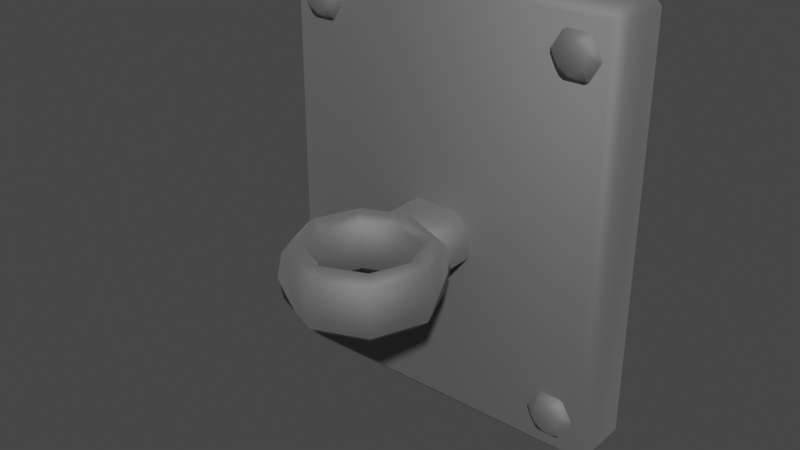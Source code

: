 # Source: Torchholder.blend  (saved by Blender 3.4.6; exported with 4.5.12 LTS)
import bpy
from mathutils import Matrix  # noqa: F401  (used for matrix-valued properties, if any)

bpy.ops.wm.read_factory_settings(use_empty=True)
scene = bpy.context.scene
scene.name = 'Scene'

# ---- collections
col_collection = bpy.data.collections.new('Collection'); scene.collection.children.link(col_collection)

# ---- materials (node trees are filled in below, after node groups)
mat_material_001 = bpy.data.materials.new('Material.001')
mat_material_001.use_transparent_shadow = False

# ---- material node trees
mat_material_001.use_nodes = True; mat_material_001.node_tree.nodes.clear()
_N = mat_material_001.node_tree.nodes; _L = mat_material_001.node_tree.links
n0 = _N.new('ShaderNodeBsdfPrincipled'); n0.name = 'Principled BSDF'; n0.location = (10, 300)
n0.distribution = 'GGX'
n0.subsurface_method = 'RANDOM_WALK_SKIN'
n0.inputs[0].default_value = (0.3613, 0.3613, 0.3613, 1.0)
n0.inputs[1].default_value = 1.0
n0.inputs[2].default_value = 0.8097
n0.inputs[3].default_value = 1.45
n0.inputs[27].default_value = (0.0, 0.0, 0.0, 1.0)
n0.inputs[28].default_value = 1.0
n1 = _N.new('ShaderNodeOutputMaterial'); n1.name = 'Material Output'; n1.location = (300, 300)
_L.new(n0.outputs[0], n1.inputs[0])
n1.is_active_output = True

# ---- world
world_world = bpy.data.worlds.new('World'); scene.world = world_world
world_world.use_nodes = True; world_world.node_tree.nodes.clear()
_N = world_world.node_tree.nodes; _L = world_world.node_tree.links
n0 = _N.new('ShaderNodeOutputWorld'); n0.name = 'World Output'; n0.location = (300, 300)
n1 = _N.new('ShaderNodeBackground'); n1.name = 'Background'; n1.location = (10, 300)
n1.inputs[0].default_value = (0.05088, 0.05088, 0.05088, 1.0)
_L.new(n1.outputs[0], n0.inputs[0])
n0.is_active_output = True
world_world.color = (0.05088, 0.05088, 0.05088)
world_world.use_sun_shadow = False
world_world.sun_shadow_jitter_overblur = 0.0

# ---- meshes
me_cube_001 = bpy.data.meshes.new('Cube.001')
me_cube_001.from_pydata([(0.06695, -0.1523, -0.02405), (0.06303, -0.1523, -0.003609), (0.05356, -0.1523, 0.00486), (0.04409, -0.1523, -0.003609), (0.04017, -0.1523, -0.02405), (0.04409, -0.1523, -0.0445), (0.05356, -0.1523, -0.05297), (0.06303, -0.1523, -0.0445), (0.04734, -0.105, -0.02405), (0.04457, -0.1077, -0.003609), (0.03787, -0.1144, 0.00486), (0.03118, -0.1211, -0.003609), (0.0284, -0.1239, -0.02405), (0.03118, -0.1211, -0.0445), (0.03787, -0.1144, -0.05297), (0.04457, -0.1077, -0.0445), (4.15e-09, -0.08534, -0.02405), (3.854e-09, -0.08926, -0.003609), (3.139e-09, -0.09873, 0.00486), (2.424e-09, -0.1082, -0.003609), (2.128e-09, -0.1121, -0.02405), (2.424e-09, -0.1082, -0.0445), (3.139e-09, -0.09873, -0.05297), (3.854e-09, -0.08926, -0.0445), (-0.04734, -0.105, -0.02405), (-0.04457, -0.1077, -0.003609), (-0.03787, -0.1144, 0.00486), (-0.03118, -0.1211, -0.003609), (-0.0284, -0.1239, -0.02405), (-0.03118, -0.1211, -0.0445), (-0.03787, -0.1144, -0.05297), (-0.04457, -0.1077, -0.0445), (-0.06695, -0.1523, -0.02405), (-0.06303, -0.1523, -0.003609), (-0.05356, -0.1523, 0.00486), (-0.04409, -0.1523, -0.003609), (-0.04017, -0.1523, -0.02405), (-0.04409, -0.1523, -0.0445), (-0.05356, -0.1523, -0.05297), (-0.06303, -0.1523, -0.0445), (-0.04734, -0.1996, -0.02405), (-0.04457, -0.1969, -0.003609), (-0.03787, -0.1902, 0.00486), (-0.03118, -0.1835, -0.003609), (-0.0284, -0.1807, -0.02405), (-0.03118, -0.1835, -0.0445), (-0.03787, -0.1902, -0.05297), (-0.04457, -0.1969, -0.0445), (4.15e-09, -0.2192, -0.02405), (3.854e-09, -0.2153, -0.003609), (3.139e-09, -0.2058, 0.00486), (2.424e-09, -0.1964, -0.003609), (2.128e-09, -0.1925, -0.02405), (2.424e-09, -0.1964, -0.0445), (3.139e-09, -0.2058, -0.05297), (3.854e-09, -0.2153, -0.0445), (0.04734, -0.1996, -0.02405), (0.04457, -0.1969, -0.003609), (0.03787, -0.1902, 0.00486), (0.03118, -0.1835, -0.003609), (0.0284, -0.1807, -0.02405), (0.03118, -0.1835, -0.0445), (0.03787, -0.1902, -0.05297), (0.04457, -0.1969, -0.0445), (-0.1465, -0.05287, -0.1926), (-0.1465, -0.06287, -0.1826), (-0.1546, -0.05287, -0.1826), (-0.1465, -0.06287, 0.1826), (-0.1465, -0.05287, 0.1926), (-0.1546, -0.05287, 0.1826), (-0.1465, -0.01, -0.1926), (-0.1546, -0.01, -0.1826), (-0.1465, 0.0, -0.1826), (-0.1465, -0.01, 0.1926), (-0.1465, 0.0, 0.1826), (-0.1546, -0.01, 0.1826), (0.1465, -0.05287, -0.1926), (0.1546, -0.05287, -0.1826), (0.1465, -0.06287, -0.1826), (0.1465, -0.05287, 0.1926), (0.1465, -0.06287, 0.1826), (0.1546, -0.05287, 0.1826), (0.1465, -0.01, -0.1926), (0.1465, 0.0, -0.1826), (0.1546, -0.01, -0.1826), (0.1465, -0.01, 0.1926), (0.1546, -0.01, 0.1826), (0.1465, 0.0, 0.1826), (-0.01972, -0.04059, -0.04767), (-0.01972, -0.03059, -0.03767), (-0.03376, -0.04059, -0.03767), (-0.01972, -0.03059, -0.009576), (-0.01972, -0.04059, 0.0004238), (-0.03376, -0.04059, -0.009576), (-0.01972, -0.09863, -0.04767), (-0.03376, -0.09863, -0.03767), (-0.01972, -0.1086, -0.03767), (-0.01972, -0.09863, 0.0004238), (-0.01972, -0.1086, -0.009576), (-0.03376, -0.09863, -0.009576), (0.01972, -0.04059, -0.04767), (0.03376, -0.04059, -0.03767), (0.01972, -0.03059, -0.03767), (0.01972, -0.04059, 0.0004238), (0.01972, -0.03059, -0.009576), (0.03376, -0.04059, -0.009576), (0.01972, -0.09863, -0.04767), (0.01972, -0.1086, -0.03767), (0.03376, -0.09863, -0.03767), (0.01972, -0.09863, 0.0004238), (0.03376, -0.09863, -0.009576), (0.01972, -0.1086, -0.009576), (0.12, -0.04079, 0.1651), (0.1113, -0.04678, 0.1717), (0.1287, -0.04678, 0.1717), (0.12, -0.06947, 0.1651), (0.1287, -0.06347, 0.1717), (0.1113, -0.06347, 0.1717), (0.1307, -0.04079, 0.1589), (0.1321, -0.04678, 0.1697), (0.1407, -0.04678, 0.1547), (0.1307, -0.06947, 0.1589), (0.1407, -0.06347, 0.1547), (0.1321, -0.06347, 0.1697), (0.1307, -0.04079, 0.1466), (0.1407, -0.04678, 0.1508), (0.1321, -0.04678, 0.1358), (0.1307, -0.06947, 0.1466), (0.1321, -0.06347, 0.1358), (0.1407, -0.06347, 0.1508), (0.12, -0.04079, 0.1404), (0.1287, -0.04678, 0.1338), (0.1113, -0.04678, 0.1338), (0.12, -0.06947, 0.1404), (0.1113, -0.06347, 0.1338), (0.1287, -0.06347, 0.1338), (0.1093, -0.04079, 0.1466), (0.1079, -0.04678, 0.1358), (0.09928, -0.04678, 0.1508), (0.1093, -0.06947, 0.1466), (0.09928, -0.06347, 0.1508), (0.1079, -0.06347, 0.1358), (0.1093, -0.04079, 0.1589), (0.09928, -0.04678, 0.1547), (0.1079, -0.04678, 0.1697), (0.1093, -0.06947, 0.1589), (0.1079, -0.06347, 0.1697), (0.09928, -0.06347, 0.1547), (-0.1203, -0.04079, 0.1651), (-0.129, -0.04678, 0.1717), (-0.1116, -0.04678, 0.1717), (-0.1203, -0.06947, 0.1651), (-0.1116, -0.06347, 0.1717), (-0.129, -0.06347, 0.1717), (-0.1096, -0.04079, 0.1589), (-0.1082, -0.04678, 0.1697), (-0.09958, -0.04678, 0.1547), (-0.1096, -0.06947, 0.1589), (-0.09958, -0.06347, 0.1547), (-0.1082, -0.06347, 0.1697), (-0.1096, -0.04079, 0.1466), (-0.09958, -0.04678, 0.1508), (-0.1082, -0.04678, 0.1358), (-0.1096, -0.06947, 0.1466), (-0.1082, -0.06347, 0.1358), (-0.09958, -0.06347, 0.1508), (-0.1203, -0.04079, 0.1404), (-0.1116, -0.04678, 0.1338), (-0.129, -0.04678, 0.1338), (-0.1203, -0.06947, 0.1404), (-0.129, -0.06347, 0.1338), (-0.1116, -0.06347, 0.1338), (-0.131, -0.04079, 0.1466), (-0.1324, -0.04678, 0.1358), (-0.141, -0.04678, 0.1508), (-0.131, -0.06947, 0.1466), (-0.141, -0.06347, 0.1508), (-0.1324, -0.06347, 0.1358), (-0.131, -0.04079, 0.1589), (-0.141, -0.04678, 0.1547), (-0.1324, -0.04678, 0.1697), (-0.131, -0.06947, 0.1589), (-0.1324, -0.06347, 0.1697), (-0.141, -0.06347, 0.1547), (0.12, -0.04079, -0.1414), (0.1113, -0.04678, -0.1348), (0.1287, -0.04678, -0.1348), (0.12, -0.06947, -0.1414), (0.1287, -0.06347, -0.1348), (0.1113, -0.06347, -0.1348), (0.1307, -0.04079, -0.1476), (0.1321, -0.04678, -0.1368), (0.1407, -0.04678, -0.1518), (0.1307, -0.06947, -0.1476), (0.1407, -0.06347, -0.1518), (0.1321, -0.06347, -0.1368), (0.1307, -0.04079, -0.1599), (0.1407, -0.04678, -0.1557), (0.1321, -0.04678, -0.1707), (0.1307, -0.06947, -0.1599), (0.1321, -0.06347, -0.1707), (0.1407, -0.06347, -0.1557), (0.12, -0.04079, -0.1661), (0.1287, -0.04678, -0.1727), (0.1113, -0.04678, -0.1727), (0.12, -0.06947, -0.1661), (0.1113, -0.06347, -0.1727), (0.1287, -0.06347, -0.1727), (0.1093, -0.04079, -0.1599), (0.1079, -0.04678, -0.1707), (0.09928, -0.04678, -0.1557), (0.1093, -0.06947, -0.1599), (0.09928, -0.06347, -0.1557), (0.1079, -0.06347, -0.1707), (0.1093, -0.04079, -0.1476), (0.09928, -0.04678, -0.1518), (0.1079, -0.04678, -0.1368), (0.1093, -0.06947, -0.1476), (0.1079, -0.06347, -0.1368), (0.09928, -0.06347, -0.1518), (-0.1203, -0.04079, -0.1414), (-0.129, -0.04678, -0.1348), (-0.1116, -0.04678, -0.1348), (-0.1203, -0.06947, -0.1414), (-0.1116, -0.06347, -0.1348), (-0.129, -0.06347, -0.1348), (-0.1096, -0.04079, -0.1476), (-0.1082, -0.04678, -0.1368), (-0.09958, -0.04678, -0.1518), (-0.1096, -0.06947, -0.1476), (-0.09958, -0.06347, -0.1518), (-0.1082, -0.06347, -0.1368), (-0.1096, -0.04079, -0.1599), (-0.09958, -0.04678, -0.1557), (-0.1082, -0.04678, -0.1707), (-0.1096, -0.06947, -0.1599), (-0.1082, -0.06347, -0.1707), (-0.09958, -0.06347, -0.1557), (-0.1203, -0.04079, -0.1661), (-0.1116, -0.04678, -0.1727), (-0.129, -0.04678, -0.1727), (-0.1203, -0.06947, -0.1661), (-0.129, -0.06347, -0.1727), (-0.1116, -0.06347, -0.1727), (-0.131, -0.04079, -0.1599), (-0.1324, -0.04678, -0.1707), (-0.141, -0.04678, -0.1557), (-0.131, -0.06947, -0.1599), (-0.141, -0.06347, -0.1557), (-0.1324, -0.06347, -0.1707), (-0.131, -0.04079, -0.1476), (-0.141, -0.04678, -0.1518), (-0.1324, -0.04678, -0.1368), (-0.131, -0.06947, -0.1476), (-0.1324, -0.06347, -0.1368), (-0.141, -0.06347, -0.1518)], [], [(0, 8, 9, 1), (1, 9, 10, 2), (2, 10, 11, 3), (3, 11, 12, 4), (4, 12, 13, 5), (5, 13, 14, 6), (6, 14, 15, 7), (7, 15, 8, 0), (8, 16, 17, 9), (9, 17, 18, 10), (10, 18, 19, 11), (11, 19, 20, 12), (12, 20, 21, 13), (13, 21, 22, 14), (14, 22, 23, 15), (15, 23, 16, 8), (16, 24, 25, 17), (17, 25, 26, 18), (18, 26, 27, 19), (19, 27, 28, 20), (20, 28, 29, 21), (21, 29, 30, 22), (22, 30, 31, 23), (23, 31, 24, 16), (24, 32, 33, 25), (25, 33, 34, 26), (26, 34, 35, 27), (27, 35, 36, 28), (28, 36, 37, 29), (29, 37, 38, 30), (30, 38, 39, 31), (31, 39, 32, 24), (32, 40, 41, 33), (33, 41, 42, 34), (34, 42, 43, 35), (35, 43, 44, 36), (36, 44, 45, 37), (37, 45, 46, 38), (38, 46, 47, 39), (39, 47, 40, 32), (40, 48, 49, 41), (41, 49, 50, 42), (42, 50, 51, 43), (43, 51, 52, 44), (44, 52, 53, 45), (45, 53, 54, 46), (46, 54, 55, 47), (47, 55, 48, 40), (48, 56, 57, 49), (49, 57, 58, 50), (50, 58, 59, 51), (51, 59, 60, 52), (52, 60, 61, 53), (53, 61, 62, 54), (54, 62, 63, 55), (55, 63, 56, 48), (56, 0, 1, 57), (57, 1, 2, 58), (58, 2, 3, 59), (59, 3, 4, 60), (60, 4, 5, 61), (61, 5, 6, 62), (62, 6, 7, 63), (63, 7, 0, 56), (78, 80, 67, 65), (84, 86, 81, 77), (85, 73, 68, 79), (66, 69, 75, 71), (72, 74, 87, 83), (64, 65, 66), (67, 68, 69), (70, 71, 72), (73, 74, 75), (76, 77, 78), (79, 80, 81), (82, 83, 84), (85, 86, 87), (70, 64, 66, 71), (65, 67, 69, 66), (68, 73, 75, 69), (74, 72, 71, 75), (82, 70, 72, 83), (73, 85, 87, 74), (86, 84, 83, 87), (76, 82, 84, 77), (85, 79, 81, 86), (80, 78, 77, 81), (64, 76, 78, 65), (79, 68, 67, 80), (70, 82, 76, 64), (102, 104, 91, 89), (108, 110, 105, 101), (109, 97, 92, 103), (90, 93, 99, 95), (96, 98, 111, 107), (88, 89, 90), (91, 92, 93), (94, 95, 96), (97, 98, 99), (100, 101, 102), (103, 104, 105), (106, 107, 108), (109, 110, 111), (94, 88, 90, 95), (89, 91, 93, 90), (92, 97, 99, 93), (98, 96, 95, 99), (106, 94, 96, 107), (97, 109, 111, 98), (110, 108, 107, 111), (100, 106, 108, 101), (109, 103, 105, 110), (104, 102, 101, 105), (88, 100, 102, 89), (103, 92, 91, 104), (94, 106, 100, 88), (144, 146, 117, 113), (126, 128, 135, 131), (132, 134, 141, 137), (138, 140, 147, 143), (120, 122, 129, 125), (121, 115, 145, 139, 133, 127), (114, 116, 123, 119), (112, 113, 114), (115, 116, 117), (118, 119, 120), (121, 122, 123), (124, 125, 126), (127, 128, 129), (130, 131, 132), (133, 134, 135), (136, 137, 138), (139, 140, 141), (142, 143, 144), (145, 146, 147), (114, 119, 118, 112), (123, 116, 115, 121), (113, 117, 116, 114), (122, 120, 119, 123), (120, 125, 124, 118), (129, 122, 121, 127), (128, 126, 125, 129), (126, 131, 130, 124), (135, 128, 127, 133), (134, 132, 131, 135), (132, 137, 136, 130), (141, 134, 133, 139), (140, 138, 137, 141), (138, 143, 142, 136), (147, 140, 139, 145), (146, 144, 143, 147), (144, 113, 112, 142), (117, 146, 145, 115), (112, 118, 124, 130, 136, 142), (180, 182, 153, 149), (162, 164, 171, 167), (168, 170, 177, 173), (174, 176, 183, 179), (156, 158, 165, 161), (157, 151, 181, 175, 169, 163), (150, 152, 159, 155), (148, 149, 150), (151, 152, 153), (154, 155, 156), (157, 158, 159), (160, 161, 162), (163, 164, 165), (166, 167, 168), (169, 170, 171), (172, 173, 174), (175, 176, 177), (178, 179, 180), (181, 182, 183), (150, 155, 154, 148), (159, 152, 151, 157), (149, 153, 152, 150), (158, 156, 155, 159), (156, 161, 160, 154), (165, 158, 157, 163), (164, 162, 161, 165), (162, 167, 166, 160), (171, 164, 163, 169), (170, 168, 167, 171), (168, 173, 172, 166), (177, 170, 169, 175), (176, 174, 173, 177), (174, 179, 178, 172), (183, 176, 175, 181), (182, 180, 179, 183), (180, 149, 148, 178), (153, 182, 181, 151), (148, 154, 160, 166, 172, 178), (216, 218, 189, 185), (198, 200, 207, 203), (204, 206, 213, 209), (210, 212, 219, 215), (192, 194, 201, 197), (193, 187, 217, 211, 205, 199), (186, 188, 195, 191), (184, 185, 186), (187, 188, 189), (190, 191, 192), (193, 194, 195), (196, 197, 198), (199, 200, 201), (202, 203, 204), (205, 206, 207), (208, 209, 210), (211, 212, 213), (214, 215, 216), (217, 218, 219), (186, 191, 190, 184), (195, 188, 187, 193), (185, 189, 188, 186), (194, 192, 191, 195), (192, 197, 196, 190), (201, 194, 193, 199), (200, 198, 197, 201), (198, 203, 202, 196), (207, 200, 199, 205), (206, 204, 203, 207), (204, 209, 208, 202), (213, 206, 205, 211), (212, 210, 209, 213), (210, 215, 214, 208), (219, 212, 211, 217), (218, 216, 215, 219), (216, 185, 184, 214), (189, 218, 217, 187), (184, 190, 196, 202, 208, 214), (252, 254, 225, 221), (234, 236, 243, 239), (240, 242, 249, 245), (246, 248, 255, 251), (228, 230, 237, 233), (229, 223, 253, 247, 241, 235), (222, 224, 231, 227), (220, 221, 222), (223, 224, 225), (226, 227, 228), (229, 230, 231), (232, 233, 234), (235, 236, 237), (238, 239, 240), (241, 242, 243), (244, 245, 246), (247, 248, 249), (250, 251, 252), (253, 254, 255), (222, 227, 226, 220), (231, 224, 223, 229), (221, 225, 224, 222), (230, 228, 227, 231), (228, 233, 232, 226), (237, 230, 229, 235), (236, 234, 233, 237), (234, 239, 238, 232), (243, 236, 235, 241), (242, 240, 239, 243), (240, 245, 244, 238), (249, 242, 241, 247), (248, 246, 245, 249), (246, 251, 250, 244), (255, 248, 247, 253), (254, 252, 251, 255), (252, 221, 220, 250), (225, 254, 253, 223), (220, 226, 232, 238, 244, 250)])
me_cube_001.polygons.foreach_set('use_smooth', [True] * 268)
_uv = me_cube_001.uv_layers.new(name='UVMap')
_uv.uv.foreach_set('vector', [0.5, 0.5, 0.625, 0.5, 0.625, 0.625, 0.5, 0.625, 0.5, 0.625, 0.625, 0.625, 0.625, 0.75, 0.5, 0.75, 0.5, 0.75, 0.625, 0.75, 0.625, 0.875, 0.5, 0.875, 0.5, 0.875, 0.625, 0.875, 0.625, 1.0, 0.5, 1.0, 0.5, 0.0, 0.625, 0.0, 0.625, 0.125, 0.5, 0.125, 0.5, 0.125, 0.625, 0.125, 0.625, 0.25, 0.5, 0.25, 0.5, 0.25, 0.625, 0.25, 0.625, 0.375, 0.5, 0.375, 0.5, 0.375, 0.625, 0.375, 0.625, 0.5, 0.5, 0.5, 0.625, 0.5, 0.75, 0.5, 0.75, 0.625, 0.625, 0.625, 0.625, 0.625, 0.75, 0.625, 0.75, 0.75, 0.625, 0.75, 0.625, 0.75, 0.75, 0.75, 0.75, 0.875, 0.625, 0.875, 0.625, 0.875, 0.75, 0.875, 0.75, 1.0, 0.625, 1.0, 0.625, 0.0, 0.75, 0.0, 0.75, 0.125, 0.625, 0.125, 0.625, 0.125, 0.75, 0.125, 0.75, 0.25, 0.625, 0.25, 0.625, 0.25, 0.75, 0.25, 0.75, 0.375, 0.625, 0.375, 0.625, 0.375, 0.75, 0.375, 0.75, 0.5, 0.625, 0.5, 0.75, 0.5, 0.875, 0.5, 0.875, 0.625, 0.75, 0.625, 0.75, 0.625, 0.875, 0.625, 0.875, 0.75, 0.75, 0.75, 0.75, 0.75, 0.875, 0.75, 0.875, 0.875, 0.75, 0.875, 0.75, 0.875, 0.875, 0.875, 0.875, 1.0, 0.75, 1.0, 0.75, 0.0, 0.875, 0.0, 0.875, 0.125, 0.75, 0.125, 0.75, 0.125, 0.875, 0.125, 0.875, 0.25, 0.75, 0.25, 0.75, 0.25, 0.875, 0.25, 0.875, 0.375, 0.75, 0.375, 0.75, 0.375, 0.875, 0.375, 0.875, 0.5, 0.75, 0.5, 0.875, 0.5, 1.0, 0.5, 1.0, 0.625, 0.875, 0.625, 0.875, 0.625, 1.0, 0.625, 1.0, 0.75, 0.875, 0.75, 0.875, 0.75, 1.0, 0.75, 1.0, 0.875, 0.875, 0.875, 0.875, 0.875, 1.0, 0.875, 1.0, 1.0, 0.875, 1.0, 0.875, 0.0, 1.0, 0.0, 1.0, 0.125, 0.875, 0.125, 0.875, 0.125, 1.0, 0.125, 1.0, 0.25, 0.875, 0.25, 0.875, 0.25, 1.0, 0.25, 1.0, 0.375, 0.875, 0.375, 0.875, 0.375, 1.0, 0.375, 1.0, 0.5, 0.875, 0.5, 0.0, 0.5, 0.125, 0.5, 0.125, 0.625, 0.0, 0.625, 0.0, 0.625, 0.125, 0.625, 0.125, 0.75, 0.0, 0.75, 0.0, 0.75, 0.125, 0.75, 0.125, 0.875, 0.0, 0.875, 0.0, 0.875, 0.125, 0.875, 0.125, 1.0, 0.0, 1.0, 0.0, 0.0, 0.125, 0.0, 0.125, 0.125, 0.0, 0.125, 0.0, 0.125, 0.125, 0.125, 0.125, 0.25, 0.0, 0.25, 0.0, 0.25, 0.125, 0.25, 0.125, 0.375, 0.0, 0.375, 0.0, 0.375, 0.125, 0.375, 0.125, 0.5, 0.0, 0.5, 0.125, 0.5, 0.25, 0.5, 0.25, 0.625, 0.125, 0.625, 0.125, 0.625, 0.25, 0.625, 0.25, 0.75, 0.125, 0.75, 0.125, 0.75, 0.25, 0.75, 0.25, 0.875, 0.125, 0.875, 0.125, 0.875, 0.25, 0.875, 0.25, 1.0, 0.125, 1.0, 0.125, 0.0, 0.25, 0.0, 0.25, 0.125, 0.125, 0.125, 0.125, 0.125, 0.25, 0.125, 0.25, 0.25, 0.125, 0.25, 0.125, 0.25, 0.25, 0.25, 0.25, 0.375, 0.125, 0.375, 0.125, 0.375, 0.25, 0.375, 0.25, 0.5, 0.125, 0.5, 0.25, 0.5, 0.375, 0.5, 0.375, 0.625, 0.25, 0.625, 0.25, 0.625, 0.375, 0.625, 0.375, 0.75, 0.25, 0.75, 0.25, 0.75, 0.375, 0.75, 0.375, 0.875, 0.25, 0.875, 0.25, 0.875, 0.375, 0.875, 0.375, 1.0, 0.25, 1.0, 0.25, 0.0, 0.375, 0.0, 0.375, 0.125, 0.25, 0.125, 0.25, 0.125, 0.375, 0.125, 0.375, 0.25, 0.25, 0.25, 0.25, 0.25, 0.375, 0.25, 0.375, 0.375, 0.25, 0.375, 0.25, 0.375, 0.375, 0.375, 0.375, 0.5, 0.25, 0.5, 0.375, 0.5, 0.5, 0.5, 0.5, 0.625, 0.375, 0.625, 0.375, 0.625, 0.5, 0.625, 0.5, 0.75, 0.375, 0.75, 0.375, 0.75, 0.5, 0.75, 0.5, 0.875, 0.375, 0.875, 0.375, 0.875, 0.5, 0.875, 0.5, 1.0, 0.375, 1.0, 0.375, 0.0, 0.5, 0.0, 0.5, 0.125, 0.375, 0.125, 0.375, 0.125, 0.5, 0.125, 0.5, 0.25, 0.375, 0.25, 0.375, 0.25, 0.5, 0.25, 0.5, 0.375, 0.375, 0.375, 0.375, 0.375, 0.5, 0.375, 0.5, 0.5, 0.375, 0.5, 0.3815, 0.7565, 0.6185, 0.7565, 0.6185, 0.9935, 0.3815, 0.9935, 0.3815, 0.5398, 0.6185, 0.5398, 0.6185, 0.7102, 0.3815, 0.7102, 0.6315, 0.5398, 0.8685, 0.5398, 0.8685, 0.7102, 0.6315, 0.7102, 0.3815, 0.03977, 0.6185, 0.03977, 0.6185, 0.2102, 0.3815, 0.2102, 0.3815, 0.2565, 0.6185, 0.2565, 0.6185, 0.4935, 0.3815, 0.4935, 0.1315, 0.7102, 0.1315, 0.75, 0.125, 0.7102, 0.6185, 0.9935, 0.625, 0.9935, 0.6185, 1.0, 0.1315, 0.5398, 0.125, 0.5398, 0.1315, 0.5, 0.625, 0.2565, 0.6185, 0.2565, 0.6185, 0.25, 0.3685, 0.7102, 0.375, 0.7102, 0.3685, 0.75, 0.625, 0.7565, 0.6185, 0.7565, 0.6185, 0.75, 0.3685, 0.5398, 0.3685, 0.5, 0.375, 0.5398, 0.625, 0.5398, 0.6185, 0.5398, 0.6185, 0.5, 0.1315, 0.5398, 0.1315, 0.7102, 0.125, 0.7102, 0.125, 0.5398, 0.3815, 0.0, 0.6185, 0.0, 0.6185, 0.03977, 0.3815, 0.03977, 0.625, 0.03977, 0.625, 0.2102, 0.6185, 0.2102, 0.6185, 0.03977, 0.6185, 0.2565, 0.3815, 0.2565, 0.3815, 0.2102, 0.6185, 0.2102, 0.3685, 0.5398, 0.1315, 0.5398, 0.1315, 0.5, 0.3685, 0.5, 0.625, 0.2565, 0.625, 0.4935, 0.6185, 0.4935, 0.6185, 0.2565, 0.6185, 0.5398, 0.3815, 0.5398, 0.3815, 0.4935, 0.6185, 0.4935, 0.3685, 0.7102, 0.3685, 0.5398, 0.3815, 0.5398, 0.3815, 0.7102, 0.6315, 0.5398, 0.6315, 0.7102, 0.6185, 0.7102, 0.6185, 0.5398, 0.6185, 0.7565, 0.3815, 0.7565, 0.3815, 0.7102, 0.6185, 0.7102, 0.1315, 0.7102, 0.3685, 0.7102, 0.3685, 0.75, 0.1315, 0.75, 0.625, 0.7565, 0.625, 0.9935, 0.6185, 0.9935, 0.6185, 0.7565, 0.1315, 0.5398, 0.3685, 0.5398, 0.3685, 0.7102, 0.1315, 0.7102, 0.427, 0.802, 0.573, 0.802, 0.573, 0.948, 0.427, 0.948, 0.427, 0.532, 0.573, 0.532, 0.573, 0.718, 0.427, 0.718, 0.677, 0.532, 0.823, 0.532, 0.823, 0.718, 0.677, 0.718, 0.427, 0.03203, 0.573, 0.03203, 0.573, 0.218, 0.427, 0.218, 0.427, 0.302, 0.573, 0.302, 0.573, 0.448, 0.427, 0.448, 0.177, 0.718, 0.177, 0.75, 0.125, 0.718, 0.573, 0.948, 0.625, 0.948, 0.573, 1.0, 0.177, 0.532, 0.125, 0.532, 0.177, 0.5, 0.625, 0.302, 0.573, 0.302, 0.573, 0.25, 0.323, 0.718, 0.375, 0.718, 0.323, 0.75, 0.625, 0.802, 0.573, 0.802, 0.573, 0.75, 0.323, 0.532, 0.323, 0.5, 0.375, 0.532, 0.625, 0.532, 0.573, 0.532, 0.573, 0.5, 0.177, 0.532, 0.177, 0.718, 0.125, 0.718, 0.125, 0.532, 0.427, 0.0, 0.573, 0.0, 0.573, 0.03203, 0.427, 0.03203, 0.625, 0.03203, 0.625, 0.218, 0.573, 0.218, 0.573, 0.03203, 0.573, 0.302, 0.427, 0.302, 0.427, 0.218, 0.573, 0.218, 0.323, 0.532, 0.177, 0.532, 0.177, 0.5, 0.323, 0.5, 0.625, 0.302, 0.625, 0.448, 0.573, 0.448, 0.573, 0.302, 0.573, 0.532, 0.427, 0.532, 0.427, 0.448, 0.573, 0.448, 0.323, 0.718, 0.323, 0.532, 0.427, 0.532, 0.427, 0.718, 0.677, 0.532, 0.677, 0.718, 0.573, 0.718, 0.573, 0.532, 0.573, 0.802, 0.427, 0.802, 0.427, 0.718, 0.573, 0.718, 0.177, 0.718, 0.323, 0.718, 0.323, 0.75, 0.177, 0.75, 0.625, 0.802, 0.625, 0.948, 0.573, 0.948, 0.573, 0.802, 0.177, 0.532, 0.323, 0.532, 0.323, 0.718, 0.177, 0.718, 0.09699, 0.6045, 0.09699, 0.8955, 0.06968, 0.8955, 0.06968, 0.6045, 0.597, 0.6045, 0.597, 0.8955, 0.5697, 0.8955, 0.5697, 0.6045, 0.4303, 0.6045, 0.4303, 0.8955, 0.403, 0.8955, 0.403, 0.6045, 0.2637, 0.6045, 0.2637, 0.8955, 0.2363, 0.8955, 0.2363, 0.6045, 0.7637, 0.6045, 0.7637, 0.8955, 0.7363, 0.8955, 0.7363, 0.6045, 0.3575, 0.3121, 0.25, 0.3741, 0.1425, 0.3121, 0.1425, 0.1879, 0.25, 0.1259, 0.3575, 0.1879, 0.9303, 0.6045, 0.9303, 0.8955, 0.903, 0.8955, 0.903, 0.6045, 0.04023, 0.5, 0.06968, 0.6045, -8.941e-08, 0.6045, 0.9598, 1.0, 0.9303, 0.8955, 1.0, 0.8955, 0.8736, 0.5, 0.903, 0.6045, 0.8333, 0.6045, 0.7931, 1.0, 0.7637, 0.8955, 0.8333, 0.8955, 0.7069, 0.5, 0.7363, 0.6045, 0.6667, 0.6045, 0.6264, 1.0, 0.597, 0.8955, 0.6667, 0.8955, 0.5402, 0.5, 0.5697, 0.6045, 0.5, 0.6045, 0.4598, 1.0, 0.4303, 0.8955, 0.5, 0.8955, 0.3736, 0.5, 0.403, 0.6045, 0.3333, 0.6045, 0.2931, 1.0, 0.2637, 0.8955, 0.3333, 0.8955, 0.2069, 0.5, 0.2363, 0.6045, 0.1667, 0.6045, 0.1264, 1.0, 0.09699, 0.8955, 0.1667, 0.8955, 0.9303, 0.6045, 0.903, 0.6045, 0.8736, 0.5, 0.9598, 0.5, 0.903, 0.8955, 0.9303, 0.8955, 0.9598, 1.0, 0.8736, 1.0, 0.06968, 0.6045, 0.06968, 0.8955, -8.941e-08, 0.8955, -8.941e-08, 0.6045, 0.7637, 0.8955, 0.7637, 0.6045, 0.903, 0.6045, 0.903, 0.8955, 0.7637, 0.6045, 0.7363, 0.6045, 0.7069, 0.5, 0.7931, 0.5, 0.7363, 0.8955, 0.7637, 0.8955, 0.7931, 1.0, 0.7069, 1.0, 0.597, 0.8955, 0.597, 0.6045, 0.7363, 0.6045, 0.7363, 0.8955, 0.597, 0.6045, 0.5697, 0.6045, 0.5402, 0.5, 0.6264, 0.5, 0.5697, 0.8955, 0.597, 0.8955, 0.6264, 1.0, 0.5402, 1.0, 0.4303, 0.8955, 0.4303, 0.6045, 0.5697, 0.6045, 0.5697, 0.8955, 0.4303, 0.6045, 0.403, 0.6045, 0.3736, 0.5, 0.4598, 0.5, 0.403, 0.8955, 0.4303, 0.8955, 0.4598, 1.0, 0.3736, 1.0, 0.2637, 0.8955, 0.2637, 0.6045, 0.403, 0.6045, 0.403, 0.8955, 0.2637, 0.6045, 0.2363, 0.6045, 0.2069, 0.5, 0.2931, 0.5, 0.2363, 0.8955, 0.2637, 0.8955, 0.2931, 1.0, 0.2069, 1.0, 0.09699, 0.8955, 0.09699, 0.6045, 0.2363, 0.6045, 0.2363, 0.8955, 0.09699, 0.6045, 0.06968, 0.6045, 0.04023, 0.5, 0.1264, 0.5, 0.06968, 0.8955, 0.09699, 0.8955, 0.1264, 1.0, 0.04023, 1.0, 0.75, 0.3741, 0.8575, 0.3121, 0.8575, 0.1879, 0.75, 0.1259, 0.6425, 0.1879, 0.6425, 0.3121, 0.09699, 0.6045, 0.09699, 0.8955, 0.06968, 0.8955, 0.06968, 0.6045, 0.597, 0.6045, 0.597, 0.8955, 0.5697, 0.8955, 0.5697, 0.6045, 0.4303, 0.6045, 0.4303, 0.8955, 0.403, 0.8955, 0.403, 0.6045, 0.2637, 0.6045, 0.2637, 0.8955, 0.2363, 0.8955, 0.2363, 0.6045, 0.7637, 0.6045, 0.7637, 0.8955, 0.7363, 0.8955, 0.7363, 0.6045, 0.3575, 0.3121, 0.25, 0.3741, 0.1425, 0.3121, 0.1425, 0.1879, 0.25, 0.1259, 0.3575, 0.1879, 0.9303, 0.6045, 0.9303, 0.8955, 0.903, 0.8955, 0.903, 0.6045, 0.04023, 0.5, 0.06968, 0.6045, -8.941e-08, 0.6045, 0.9598, 1.0, 0.9303, 0.8955, 1.0, 0.8955, 0.8736, 0.5, 0.903, 0.6045, 0.8333, 0.6045, 0.7931, 1.0, 0.7637, 0.8955, 0.8333, 0.8955, 0.7069, 0.5, 0.7363, 0.6045, 0.6667, 0.6045, 0.6264, 1.0, 0.597, 0.8955, 0.6667, 0.8955, 0.5402, 0.5, 0.5697, 0.6045, 0.5, 0.6045, 0.4598, 1.0, 0.4303, 0.8955, 0.5, 0.8955, 0.3736, 0.5, 0.403, 0.6045, 0.3333, 0.6045, 0.2931, 1.0, 0.2637, 0.8955, 0.3333, 0.8955, 0.2069, 0.5, 0.2363, 0.6045, 0.1667, 0.6045, 0.1264, 1.0, 0.09699, 0.8955, 0.1667, 0.8955, 0.9303, 0.6045, 0.903, 0.6045, 0.8736, 0.5, 0.9598, 0.5, 0.903, 0.8955, 0.9303, 0.8955, 0.9598, 1.0, 0.8736, 1.0, 0.06968, 0.6045, 0.06968, 0.8955, -8.941e-08, 0.8955, -8.941e-08, 0.6045, 0.7637, 0.8955, 0.7637, 0.6045, 0.903, 0.6045, 0.903, 0.8955, 0.7637, 0.6045, 0.7363, 0.6045, 0.7069, 0.5, 0.7931, 0.5, 0.7363, 0.8955, 0.7637, 0.8955, 0.7931, 1.0, 0.7069, 1.0, 0.597, 0.8955, 0.597, 0.6045, 0.7363, 0.6045, 0.7363, 0.8955, 0.597, 0.6045, 0.5697, 0.6045, 0.5402, 0.5, 0.6264, 0.5, 0.5697, 0.8955, 0.597, 0.8955, 0.6264, 1.0, 0.5402, 1.0, 0.4303, 0.8955, 0.4303, 0.6045, 0.5697, 0.6045, 0.5697, 0.8955, 0.4303, 0.6045, 0.403, 0.6045, 0.3736, 0.5, 0.4598, 0.5, 0.403, 0.8955, 0.4303, 0.8955, 0.4598, 1.0, 0.3736, 1.0, 0.2637, 0.8955, 0.2637, 0.6045, 0.403, 0.6045, 0.403, 0.8955, 0.2637, 0.6045, 0.2363, 0.6045, 0.2069, 0.5, 0.2931, 0.5, 0.2363, 0.8955, 0.2637, 0.8955, 0.2931, 1.0, 0.2069, 1.0, 0.09699, 0.8955, 0.09699, 0.6045, 0.2363, 0.6045, 0.2363, 0.8955, 0.09699, 0.6045, 0.06968, 0.6045, 0.04023, 0.5, 0.1264, 0.5, 0.06968, 0.8955, 0.09699, 0.8955, 0.1264, 1.0, 0.04023, 1.0, 0.75, 0.3741, 0.8575, 0.3121, 0.8575, 0.1879, 0.75, 0.1259, 0.6425, 0.1879, 0.6425, 0.3121, 0.09699, 0.6045, 0.09699, 0.8955, 0.06968, 0.8955, 0.06968, 0.6045, 0.597, 0.6045, 0.597, 0.8955, 0.5697, 0.8955, 0.5697, 0.6045, 0.4303, 0.6045, 0.4303, 0.8955, 0.403, 0.8955, 0.403, 0.6045, 0.2637, 0.6045, 0.2637, 0.8955, 0.2363, 0.8955, 0.2363, 0.6045, 0.7637, 0.6045, 0.7637, 0.8955, 0.7363, 0.8955, 0.7363, 0.6045, 0.3575, 0.3121, 0.25, 0.3741, 0.1425, 0.3121, 0.1425, 0.1879, 0.25, 0.1259, 0.3575, 0.1879, 0.9303, 0.6045, 0.9303, 0.8955, 0.903, 0.8955, 0.903, 0.6045, 0.04023, 0.5, 0.06968, 0.6045, -8.941e-08, 0.6045, 0.9598, 1.0, 0.9303, 0.8955, 1.0, 0.8955, 0.8736, 0.5, 0.903, 0.6045, 0.8333, 0.6045, 0.7931, 1.0, 0.7637, 0.8955, 0.8333, 0.8955, 0.7069, 0.5, 0.7363, 0.6045, 0.6667, 0.6045, 0.6264, 1.0, 0.597, 0.8955, 0.6667, 0.8955, 0.5402, 0.5, 0.5697, 0.6045, 0.5, 0.6045, 0.4598, 1.0, 0.4303, 0.8955, 0.5, 0.8955, 0.3736, 0.5, 0.403, 0.6045, 0.3333, 0.6045, 0.2931, 1.0, 0.2637, 0.8955, 0.3333, 0.8955, 0.2069, 0.5, 0.2363, 0.6045, 0.1667, 0.6045, 0.1264, 1.0, 0.09699, 0.8955, 0.1667, 0.8955, 0.9303, 0.6045, 0.903, 0.6045, 0.8736, 0.5, 0.9598, 0.5, 0.903, 0.8955, 0.9303, 0.8955, 0.9598, 1.0, 0.8736, 1.0, 0.06968, 0.6045, 0.06968, 0.8955, -8.941e-08, 0.8955, -8.941e-08, 0.6045, 0.7637, 0.8955, 0.7637, 0.6045, 0.903, 0.6045, 0.903, 0.8955, 0.7637, 0.6045, 0.7363, 0.6045, 0.7069, 0.5, 0.7931, 0.5, 0.7363, 0.8955, 0.7637, 0.8955, 0.7931, 1.0, 0.7069, 1.0, 0.597, 0.8955, 0.597, 0.6045, 0.7363, 0.6045, 0.7363, 0.8955, 0.597, 0.6045, 0.5697, 0.6045, 0.5402, 0.5, 0.6264, 0.5, 0.5697, 0.8955, 0.597, 0.8955, 0.6264, 1.0, 0.5402, 1.0, 0.4303, 0.8955, 0.4303, 0.6045, 0.5697, 0.6045, 0.5697, 0.8955, 0.4303, 0.6045, 0.403, 0.6045, 0.3736, 0.5, 0.4598, 0.5, 0.403, 0.8955, 0.4303, 0.8955, 0.4598, 1.0, 0.3736, 1.0, 0.2637, 0.8955, 0.2637, 0.6045, 0.403, 0.6045, 0.403, 0.8955, 0.2637, 0.6045, 0.2363, 0.6045, 0.2069, 0.5, 0.2931, 0.5, 0.2363, 0.8955, 0.2637, 0.8955, 0.2931, 1.0, 0.2069, 1.0, 0.09699, 0.8955, 0.09699, 0.6045, 0.2363, 0.6045, 0.2363, 0.8955, 0.09699, 0.6045, 0.06968, 0.6045, 0.04023, 0.5, 0.1264, 0.5, 0.06968, 0.8955, 0.09699, 0.8955, 0.1264, 1.0, 0.04023, 1.0, 0.75, 0.3741, 0.8575, 0.3121, 0.8575, 0.1879, 0.75, 0.1259, 0.6425, 0.1879, 0.6425, 0.3121, 0.09699, 0.6045, 0.09699, 0.8955, 0.06968, 0.8955, 0.06968, 0.6045, 0.597, 0.6045, 0.597, 0.8955, 0.5697, 0.8955, 0.5697, 0.6045, 0.4303, 0.6045, 0.4303, 0.8955, 0.403, 0.8955, 0.403, 0.6045, 0.2637, 0.6045, 0.2637, 0.8955, 0.2363, 0.8955, 0.2363, 0.6045, 0.7637, 0.6045, 0.7637, 0.8955, 0.7363, 0.8955, 0.7363, 0.6045, 0.3575, 0.3121, 0.25, 0.3741, 0.1425, 0.3121, 0.1425, 0.1879, 0.25, 0.1259, 0.3575, 0.1879, 0.9303, 0.6045, 0.9303, 0.8955, 0.903, 0.8955, 0.903, 0.6045, 0.04023, 0.5, 0.06968, 0.6045, -8.941e-08, 0.6045, 0.9598, 1.0, 0.9303, 0.8955, 1.0, 0.8955, 0.8736, 0.5, 0.903, 0.6045, 0.8333, 0.6045, 0.7931, 1.0, 0.7637, 0.8955, 0.8333, 0.8955, 0.7069, 0.5, 0.7363, 0.6045, 0.6667, 0.6045, 0.6264, 1.0, 0.597, 0.8955, 0.6667, 0.8955, 0.5402, 0.5, 0.5697, 0.6045, 0.5, 0.6045, 0.4598, 1.0, 0.4303, 0.8955, 0.5, 0.8955, 0.3736, 0.5, 0.403, 0.6045, 0.3333, 0.6045, 0.2931, 1.0, 0.2637, 0.8955, 0.3333, 0.8955, 0.2069, 0.5, 0.2363, 0.6045, 0.1667, 0.6045, 0.1264, 1.0, 0.09699, 0.8955, 0.1667, 0.8955, 0.9303, 0.6045, 0.903, 0.6045, 0.8736, 0.5, 0.9598, 0.5, 0.903, 0.8955, 0.9303, 0.8955, 0.9598, 1.0, 0.8736, 1.0, 0.06968, 0.6045, 0.06968, 0.8955, -8.941e-08, 0.8955, -8.941e-08, 0.6045, 0.7637, 0.8955, 0.7637, 0.6045, 0.903, 0.6045, 0.903, 0.8955, 0.7637, 0.6045, 0.7363, 0.6045, 0.7069, 0.5, 0.7931, 0.5, 0.7363, 0.8955, 0.7637, 0.8955, 0.7931, 1.0, 0.7069, 1.0, 0.597, 0.8955, 0.597, 0.6045, 0.7363, 0.6045, 0.7363, 0.8955, 0.597, 0.6045, 0.5697, 0.6045, 0.5402, 0.5, 0.6264, 0.5, 0.5697, 0.8955, 0.597, 0.8955, 0.6264, 1.0, 0.5402, 1.0, 0.4303, 0.8955, 0.4303, 0.6045, 0.5697, 0.6045, 0.5697, 0.8955, 0.4303, 0.6045, 0.403, 0.6045, 0.3736, 0.5, 0.4598, 0.5, 0.403, 0.8955, 0.4303, 0.8955, 0.4598, 1.0, 0.3736, 1.0, 0.2637, 0.8955, 0.2637, 0.6045, 0.403, 0.6045, 0.403, 0.8955, 0.2637, 0.6045, 0.2363, 0.6045, 0.2069, 0.5, 0.2931, 0.5, 0.2363, 0.8955, 0.2637, 0.8955, 0.2931, 1.0, 0.2069, 1.0, 0.09699, 0.8955, 0.09699, 0.6045, 0.2363, 0.6045, 0.2363, 0.8955, 0.09699, 0.6045, 0.06968, 0.6045, 0.04023, 0.5, 0.1264, 0.5, 0.06968, 0.8955, 0.09699, 0.8955, 0.1264, 1.0, 0.04023, 1.0, 0.75, 0.3741, 0.8575, 0.3121, 0.8575, 0.1879, 0.75, 0.1259, 0.6425, 0.1879, 0.6425, 0.3121])
me_cube_001.materials.append(mat_material_001)
me_cube_001.update()

# ---- objects
ob_cube_001 = bpy.data.objects.new('Cube.001', me_cube_001)

# ---- transforms, parenting, visibility, modifiers, constraints
ob_cube_001.location = (0.0, 0.0, 0.0)

# ---- collection membership
col_collection.objects.link(ob_cube_001)

# ---- scene / render settings (as saved in the file)
scene.frame_start = 1; scene.frame_end = 250; scene.frame_set(1)
scene.render.engine = 'BLENDER_EEVEE_NEXT'
scene.cycles.sampling_pattern = 'TABULATED_SOBOL'
scene.cycles.use_light_tree = False
scene.view_settings.view_transform = 'Filmic'
bpy.context.view_layer.update()

# ---- added for rendering (the .blend has no active camera and no usable light): camera, sun
cam_auto = bpy.data.cameras.new('AutoCamera')
cam_auto.lens = 50.0
cam_auto.sensor_width = 36.0
cam_auto.clip_end = 1000.0
ob_auto_camera = bpy.data.objects.new('AutoCamera', cam_auto)
scene.collection.objects.link(ob_auto_camera)
ob_auto_camera.location = (0.499953, -0.709562, 0.399962)
ob_auto_camera.rotation_euler = (1.09748, -7.21219e-08, 0.694738)
scene.camera = ob_auto_camera
light_auto_sun = bpy.data.lights.new('AutoSun', 'SUN')
light_auto_sun.energy = 3.0
light_auto_sun.angle = 0.0523599
ob_auto_sun = bpy.data.objects.new('AutoSun', light_auto_sun)
scene.collection.objects.link(ob_auto_sun)
ob_auto_sun.rotation_euler = (0.872665, 0.174533, 0.523599)
bpy.context.view_layer.update()
